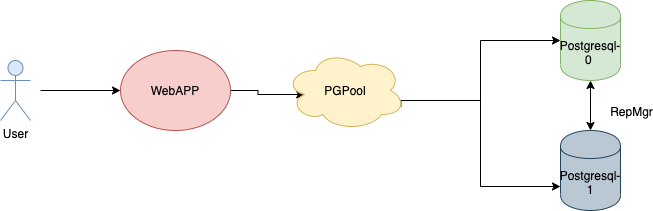

The diagram above was exported from draw.io. Its source (the exported page's mxGraphModel, read from the mxfile embedded in the PNG):
<mxGraphModel dx="946" dy="645" grid="1" gridSize="10" guides="1" tooltips="1" connect="1" arrows="1" fold="1" page="1" pageScale="1" pageWidth="850" pageHeight="1100" math="0" shadow="0">
  <root>
    <mxCell id="0" />
    <mxCell id="1" parent="0" />
    <mxCell id="EOA8PSFbh6xt-4FeVq2--25" style="edgeStyle=orthogonalEdgeStyle;rounded=0;orthogonalLoop=1;jettySize=auto;html=1;exitX=1;exitY=0.5;exitDx=0;exitDy=0;entryX=0.16;entryY=0.55;entryDx=0;entryDy=0;entryPerimeter=0;" edge="1" parent="1" source="EOA8PSFbh6xt-4FeVq2--1" target="EOA8PSFbh6xt-4FeVq2--2">
      <mxGeometry relative="1" as="geometry" />
    </mxCell>
    <mxCell id="EOA8PSFbh6xt-4FeVq2--1" value="WebAPP" style="ellipse;whiteSpace=wrap;html=1;fillColor=#f8cecc;strokeColor=#b85450;" vertex="1" parent="1">
      <mxGeometry x="200" y="240" width="110" height="80" as="geometry" />
    </mxCell>
    <mxCell id="EOA8PSFbh6xt-4FeVq2--9" style="edgeStyle=orthogonalEdgeStyle;rounded=0;orthogonalLoop=1;jettySize=auto;html=1;exitX=0.96;exitY=0.7;exitDx=0;exitDy=0;exitPerimeter=0;entryX=0;entryY=0.7;entryDx=0;entryDy=0;" edge="1" parent="1" source="EOA8PSFbh6xt-4FeVq2--2" target="EOA8PSFbh6xt-4FeVq2--4">
      <mxGeometry relative="1" as="geometry">
        <Array as="points">
          <mxPoint x="480" y="290" />
          <mxPoint x="560" y="290" />
          <mxPoint x="560" y="376" />
        </Array>
      </mxGeometry>
    </mxCell>
    <mxCell id="EOA8PSFbh6xt-4FeVq2--10" style="edgeStyle=orthogonalEdgeStyle;rounded=0;orthogonalLoop=1;jettySize=auto;html=1;exitX=0.96;exitY=0.7;exitDx=0;exitDy=0;exitPerimeter=0;entryX=0;entryY=0.5;entryDx=0;entryDy=0;" edge="1" parent="1" source="EOA8PSFbh6xt-4FeVq2--2" target="EOA8PSFbh6xt-4FeVq2--3">
      <mxGeometry relative="1" as="geometry">
        <Array as="points">
          <mxPoint x="480" y="290" />
          <mxPoint x="560" y="290" />
          <mxPoint x="560" y="230" />
        </Array>
      </mxGeometry>
    </mxCell>
    <mxCell id="EOA8PSFbh6xt-4FeVq2--2" value="PGPool" style="ellipse;shape=cloud;whiteSpace=wrap;html=1;fillColor=#fff2cc;strokeColor=#d6b656;" vertex="1" parent="1">
      <mxGeometry x="365" y="240" width="120" height="80" as="geometry" />
    </mxCell>
    <mxCell id="EOA8PSFbh6xt-4FeVq2--3" value="Postgresql-0&amp;nbsp;" style="shape=cylinder;whiteSpace=wrap;html=1;boundedLbl=1;backgroundOutline=1;fillColor=#d5e8d4;strokeColor=#82b366;" vertex="1" parent="1">
      <mxGeometry x="640" y="190" width="60" height="80" as="geometry" />
    </mxCell>
    <mxCell id="EOA8PSFbh6xt-4FeVq2--4" value="Postgresql-1&lt;br&gt;" style="shape=cylinder;whiteSpace=wrap;html=1;boundedLbl=1;backgroundOutline=1;fillColor=#bac8d3;strokeColor=#23445d;" vertex="1" parent="1">
      <mxGeometry x="640" y="320" width="60" height="80" as="geometry" />
    </mxCell>
    <mxCell id="EOA8PSFbh6xt-4FeVq2--12" value="" style="endArrow=classic;startArrow=classic;html=1;entryX=0.5;entryY=1;entryDx=0;entryDy=0;" edge="1" parent="1" source="EOA8PSFbh6xt-4FeVq2--4" target="EOA8PSFbh6xt-4FeVq2--3">
      <mxGeometry width="50" height="50" relative="1" as="geometry">
        <mxPoint x="650" y="320" as="sourcePoint" />
        <mxPoint x="700" y="270" as="targetPoint" />
      </mxGeometry>
    </mxCell>
    <mxCell id="EOA8PSFbh6xt-4FeVq2--13" value="RepMgr" style="text;html=1;align=center;verticalAlign=middle;resizable=0;points=[];" vertex="1" connectable="0" parent="EOA8PSFbh6xt-4FeVq2--12">
      <mxGeometry x="0.12" y="-2" relative="1" as="geometry">
        <mxPoint x="38" y="8" as="offset" />
      </mxGeometry>
    </mxCell>
    <mxCell id="EOA8PSFbh6xt-4FeVq2--16" style="edgeStyle=orthogonalEdgeStyle;rounded=0;orthogonalLoop=1;jettySize=auto;html=1;entryX=0;entryY=0.5;entryDx=0;entryDy=0;" edge="1" parent="1" target="EOA8PSFbh6xt-4FeVq2--1">
      <mxGeometry relative="1" as="geometry">
        <mxPoint x="120" y="280" as="sourcePoint" />
      </mxGeometry>
    </mxCell>
    <mxCell id="EOA8PSFbh6xt-4FeVq2--15" value="User" style="shape=umlActor;verticalLabelPosition=bottom;labelBackgroundColor=#ffffff;verticalAlign=top;html=1;outlineConnect=0;fillColor=#dae8fc;strokeColor=#6c8ebf;" vertex="1" parent="1">
      <mxGeometry x="80" y="250" width="30" height="60" as="geometry" />
    </mxCell>
  </root>
</mxGraphModel>